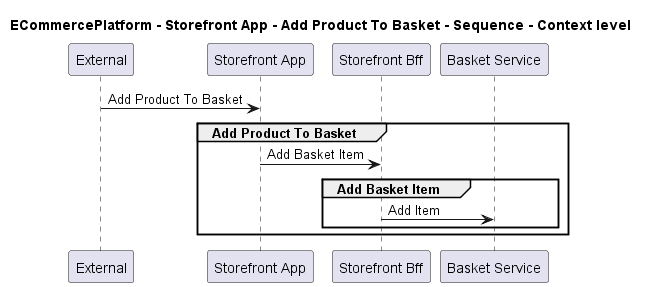

The diagram above was rendered by PlantUML. Its source (embedded in the PNG):
@startuml
!pragma layout smetana

title ECommercePlatform - Storefront App - Add Product To Basket - Sequence - Context level

participant "External" as C4InterFlow.SoftwareSystems.ExternalSystem
participant "Storefront App" as ECommercePlatform.SoftwareSystems.StorefrontApp
participant "Storefront Bff" as ECommercePlatform.SoftwareSystems.StorefrontBff
participant "Basket Service" as ECommercePlatform.SoftwareSystems.BasketService

C4InterFlow.SoftwareSystems.ExternalSystem -> ECommercePlatform.SoftwareSystems.StorefrontApp : Add Product To Basket
group Add Product To Basket
ECommercePlatform.SoftwareSystems.StorefrontApp -> ECommercePlatform.SoftwareSystems.StorefrontBff : Add Basket Item
group Add Basket Item
ECommercePlatform.SoftwareSystems.StorefrontBff -> ECommercePlatform.SoftwareSystems.BasketService : Add Item
end
end


@enduml